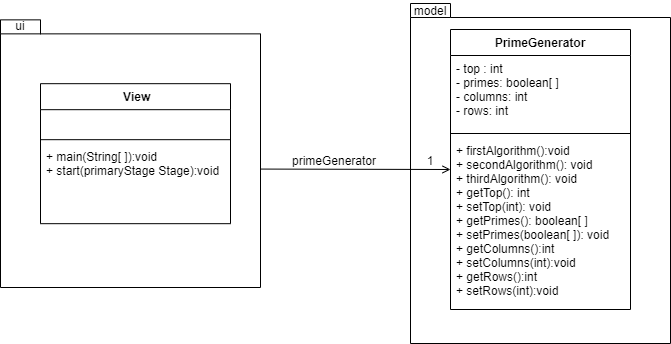

The diagram above was exported from draw.io. Its source (the exported page's mxGraphModel, read from the mxfile embedded in the PNG):
<mxGraphModel dx="868" dy="401" grid="1" gridSize="10" guides="1" tooltips="1" connect="1" arrows="1" fold="1" page="1" pageScale="1" pageWidth="850" pageHeight="1100" math="0" shadow="0">
  <root>
    <mxCell id="0" />
    <mxCell id="1" parent="0" />
    <mxCell id="Ixu4yKosl2U29hJXCBbw-11" value="" style="group" parent="1" vertex="1" connectable="0">
      <mxGeometry x="580" y="111" width="260" height="343" as="geometry" />
    </mxCell>
    <mxCell id="Ixu4yKosl2U29hJXCBbw-5" value="" style="shape=folder;fontStyle=1;spacingTop=10;tabWidth=40;tabHeight=14;tabPosition=left;html=1;" parent="Ixu4yKosl2U29hJXCBbw-11" vertex="1">
      <mxGeometry y="3" width="260" height="340" as="geometry" />
    </mxCell>
    <mxCell id="Ixu4yKosl2U29hJXCBbw-10" value="model" style="text;html=1;strokeColor=none;fillColor=none;align=center;verticalAlign=middle;whiteSpace=wrap;rounded=0;" parent="Ixu4yKosl2U29hJXCBbw-11" vertex="1">
      <mxGeometry width="40" height="20" as="geometry" />
    </mxCell>
    <mxCell id="Ixu4yKosl2U29hJXCBbw-20" value="1" style="text;html=1;strokeColor=none;fillColor=none;align=center;verticalAlign=middle;whiteSpace=wrap;rounded=0;" parent="Ixu4yKosl2U29hJXCBbw-11" vertex="1">
      <mxGeometry y="150" width="40" height="20" as="geometry" />
    </mxCell>
    <mxCell id="Ixu4yKosl2U29hJXCBbw-6" value="PrimeGenerator" style="swimlane;fontStyle=1;align=center;verticalAlign=top;childLayout=stackLayout;horizontal=1;startSize=26;horizontalStack=0;resizeParent=1;resizeParentMax=0;resizeLast=0;collapsible=1;marginBottom=0;" parent="Ixu4yKosl2U29hJXCBbw-11" vertex="1">
      <mxGeometry x="40" y="29" width="180" height="280" as="geometry">
        <mxRectangle x="620" y="200" width="120" height="26" as="alternateBounds" />
      </mxGeometry>
    </mxCell>
    <mxCell id="Ixu4yKosl2U29hJXCBbw-7" value="- top : int&#10;- primes: boolean[ ]&#10;- columns: int&#10;- rows: int" style="text;strokeColor=none;fillColor=none;align=left;verticalAlign=top;spacingLeft=4;spacingRight=4;overflow=hidden;rotatable=0;points=[[0,0.5],[1,0.5]];portConstraint=eastwest;" parent="Ixu4yKosl2U29hJXCBbw-6" vertex="1">
      <mxGeometry y="26" width="180" height="74" as="geometry" />
    </mxCell>
    <mxCell id="Ixu4yKosl2U29hJXCBbw-8" value="" style="line;strokeWidth=1;fillColor=none;align=left;verticalAlign=middle;spacingTop=-1;spacingLeft=3;spacingRight=3;rotatable=0;labelPosition=right;points=[];portConstraint=eastwest;" parent="Ixu4yKosl2U29hJXCBbw-6" vertex="1">
      <mxGeometry y="100" width="180" height="8" as="geometry" />
    </mxCell>
    <mxCell id="Ixu4yKosl2U29hJXCBbw-9" value="+ firstAlgorithm():void&#10;+ secondAlgorithm(): void&#10;+ thirdAlgorithm(): void&#10;+ getTop(): int&#10;+ setTop(int): void&#10;+ getPrimes(): boolean[ ]&#10;+ setPrimes(boolean[ ]): void &#10;+ getColumns():int&#10;+ setColumns(int):void&#10;+ getRows():int&#10;+ setRows(int):void" style="text;strokeColor=none;fillColor=none;align=left;verticalAlign=top;spacingLeft=4;spacingRight=4;overflow=hidden;rotatable=0;points=[[0,0.5],[1,0.5]];portConstraint=eastwest;" parent="Ixu4yKosl2U29hJXCBbw-6" vertex="1">
      <mxGeometry y="108" width="180" height="172" as="geometry" />
    </mxCell>
    <mxCell id="YK6cDNDulFt7DS3dvD-J-1" value="" style="endArrow=open;html=1;endFill=0;" edge="1" parent="Ixu4yKosl2U29hJXCBbw-11">
      <mxGeometry width="50" height="50" relative="1" as="geometry">
        <mxPoint x="-180" y="168.5" as="sourcePoint" />
        <mxPoint x="40" y="169" as="targetPoint" />
      </mxGeometry>
    </mxCell>
    <mxCell id="Ixu4yKosl2U29hJXCBbw-12" value="" style="group" parent="1" vertex="1" connectable="0">
      <mxGeometry x="170" y="128" width="260" height="270" as="geometry" />
    </mxCell>
    <mxCell id="Ixu4yKosl2U29hJXCBbw-13" value="" style="shape=folder;fontStyle=1;spacingTop=10;tabWidth=40;tabHeight=14;tabPosition=left;html=1;" parent="Ixu4yKosl2U29hJXCBbw-12" vertex="1">
      <mxGeometry y="2.361516034985423" width="260" height="267.6384839650146" as="geometry" />
    </mxCell>
    <mxCell id="Ixu4yKosl2U29hJXCBbw-14" value="ui" style="text;html=1;strokeColor=none;fillColor=none;align=center;verticalAlign=middle;whiteSpace=wrap;rounded=0;" parent="Ixu4yKosl2U29hJXCBbw-12" vertex="1">
      <mxGeometry width="40" height="15.743440233236152" as="geometry" />
    </mxCell>
    <mxCell id="Ixu4yKosl2U29hJXCBbw-15" value=" View" style="swimlane;fontStyle=1;align=center;verticalAlign=top;childLayout=stackLayout;horizontal=1;startSize=26;horizontalStack=0;resizeParent=1;resizeParentMax=0;resizeLast=0;collapsible=1;marginBottom=0;" parent="Ixu4yKosl2U29hJXCBbw-12" vertex="1">
      <mxGeometry x="40" y="66.18" width="190" height="140" as="geometry">
        <mxRectangle x="620" y="200" width="120" height="26" as="alternateBounds" />
      </mxGeometry>
    </mxCell>
    <mxCell id="Ixu4yKosl2U29hJXCBbw-16" value=" " style="text;strokeColor=none;fillColor=none;align=left;verticalAlign=top;spacingLeft=4;spacingRight=4;overflow=hidden;rotatable=0;points=[[0,0.5],[1,0.5]];portConstraint=eastwest;" parent="Ixu4yKosl2U29hJXCBbw-15" vertex="1">
      <mxGeometry y="26" width="190" height="26" as="geometry" />
    </mxCell>
    <mxCell id="Ixu4yKosl2U29hJXCBbw-17" value="" style="line;strokeWidth=1;fillColor=none;align=left;verticalAlign=middle;spacingTop=-1;spacingLeft=3;spacingRight=3;rotatable=0;labelPosition=right;points=[];portConstraint=eastwest;" parent="Ixu4yKosl2U29hJXCBbw-15" vertex="1">
      <mxGeometry y="52" width="190" height="8" as="geometry" />
    </mxCell>
    <mxCell id="Ixu4yKosl2U29hJXCBbw-18" value="+ main(String[ ]):void&#10;+ start(primaryStage Stage):void" style="text;strokeColor=none;fillColor=none;align=left;verticalAlign=top;spacingLeft=4;spacingRight=4;overflow=hidden;rotatable=0;points=[[0,0.5],[1,0.5]];portConstraint=eastwest;" parent="Ixu4yKosl2U29hJXCBbw-15" vertex="1">
      <mxGeometry y="60" width="190" height="80" as="geometry" />
    </mxCell>
    <mxCell id="Ixu4yKosl2U29hJXCBbw-21" value="primeGenerator" style="text;html=1;strokeColor=none;fillColor=none;align=center;verticalAlign=middle;whiteSpace=wrap;rounded=0;" parent="1" vertex="1">
      <mxGeometry x="484" y="261" width="40" height="20" as="geometry" />
    </mxCell>
  </root>
</mxGraphModel>